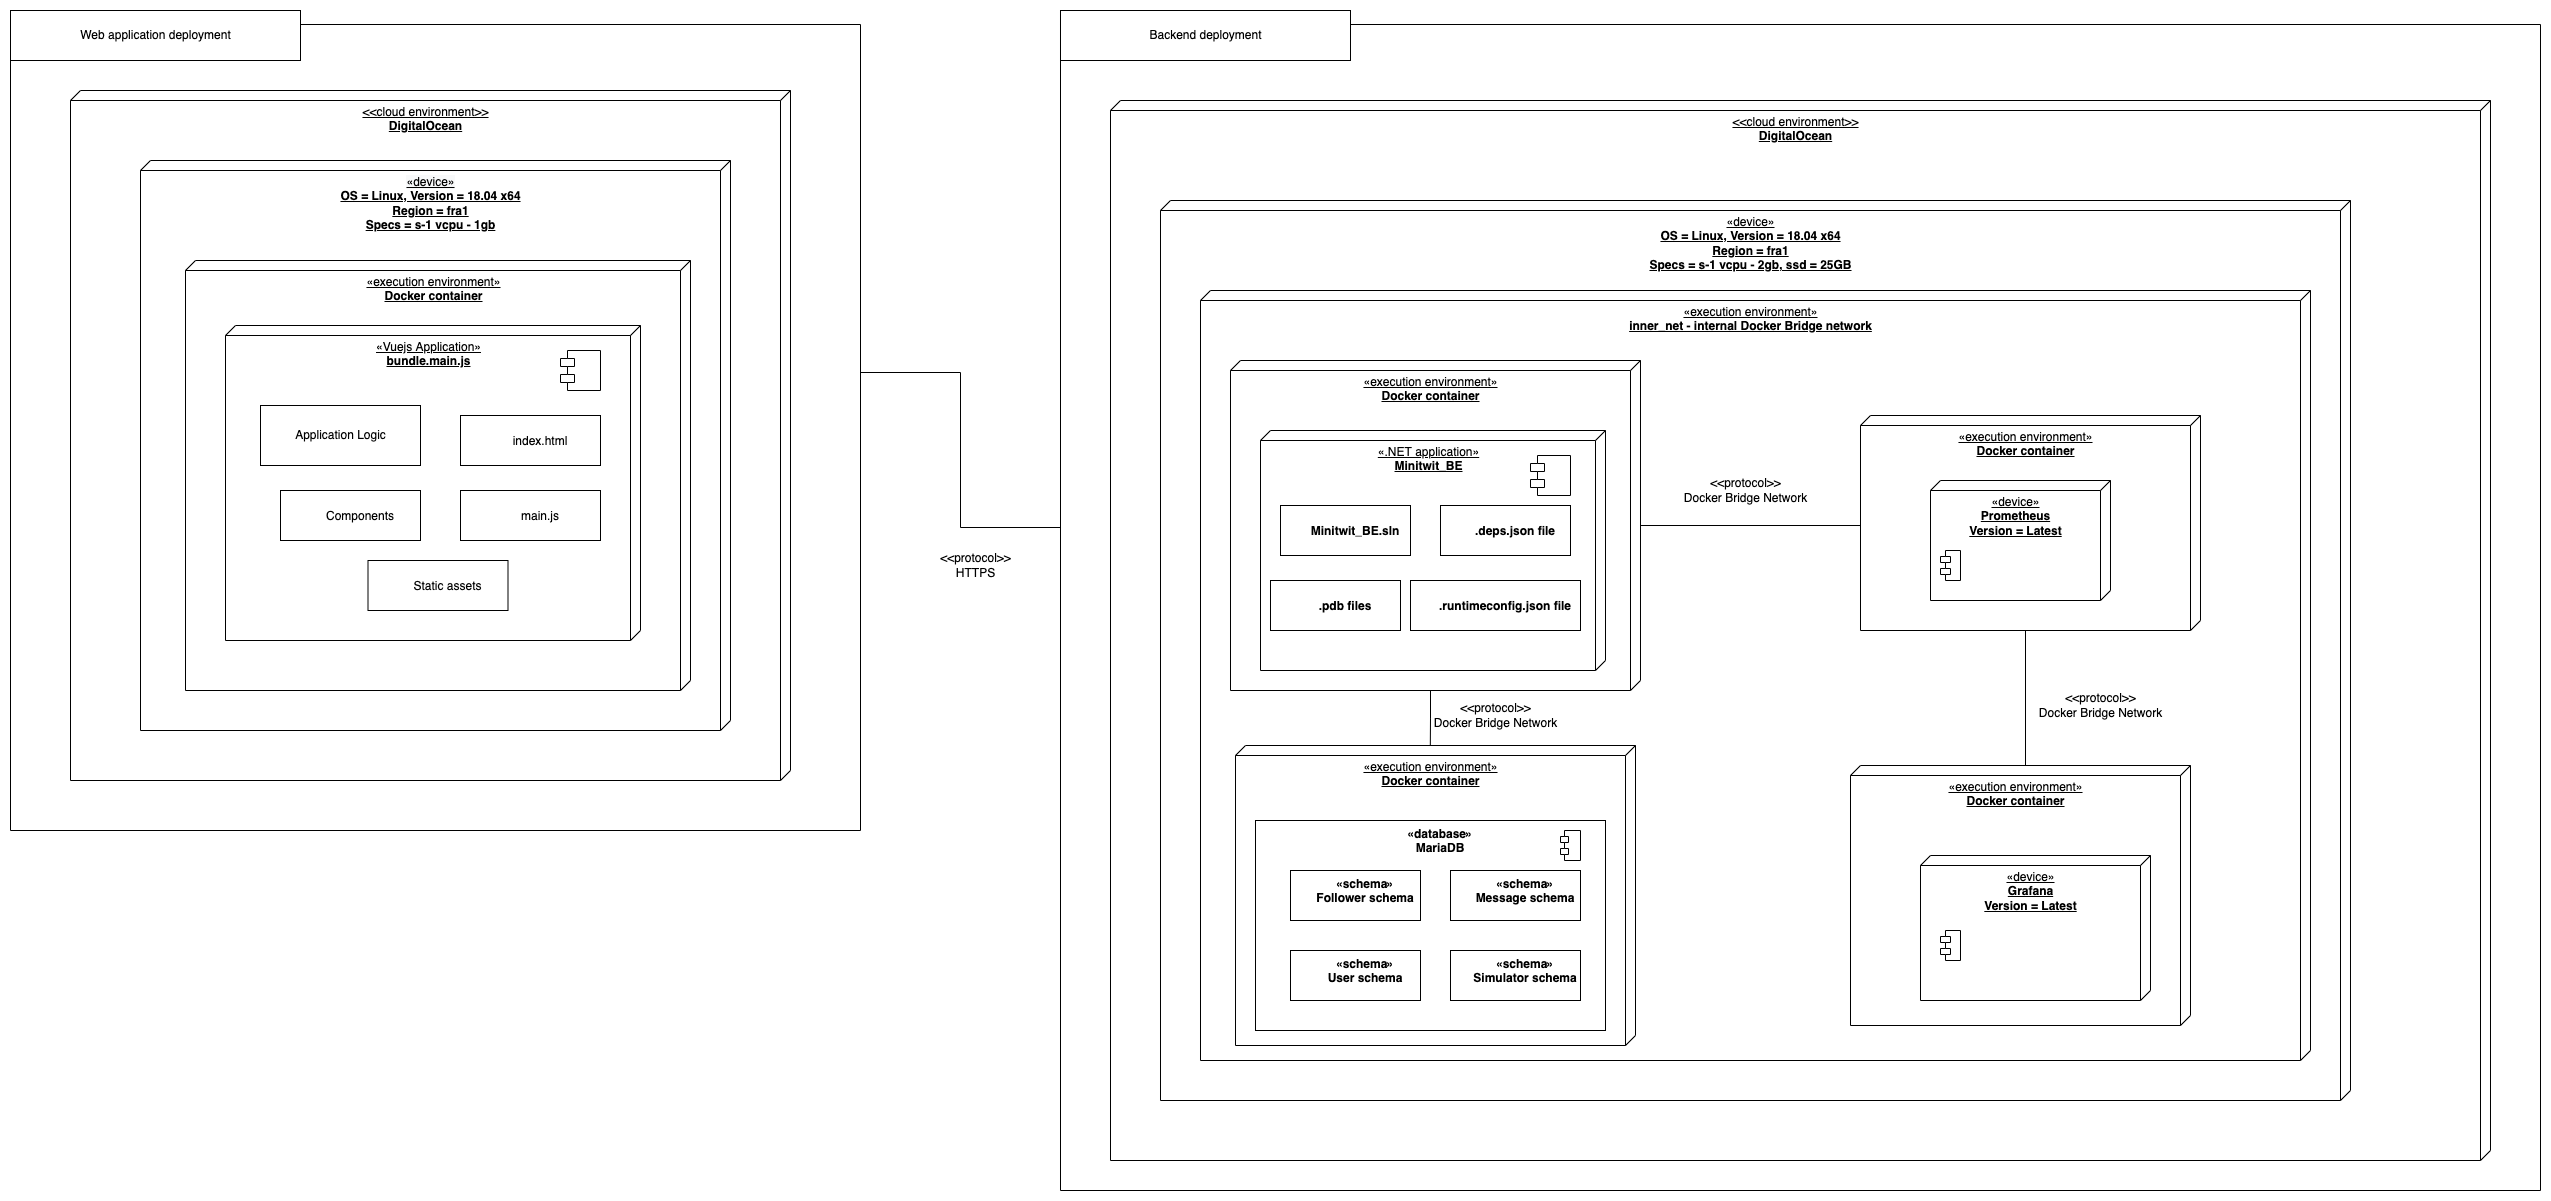

The diagram above was exported from draw.io. Its source (the exported page's mxGraphModel, read from the mxfile embedded in the PNG):
<mxGraphModel dx="6152" dy="6169" grid="1" gridSize="10" guides="1" tooltips="1" connect="1" arrows="1" fold="1" page="1" pageScale="1" pageWidth="3300" pageHeight="4681" math="0" shadow="0">
  <root>
    <mxCell id="0" />
    <mxCell id="1" parent="0" />
    <mxCell id="2" style="edgeStyle=orthogonalEdgeStyle;rounded=0;orthogonalLoop=1;jettySize=auto;html=1;exitX=0;exitY=0;exitDx=670;exitDy=362;exitPerimeter=0;entryX=0;entryY=0;entryDx=0;entryDy=517;entryPerimeter=0;endArrow=none;endFill=0;" edge="1" source="3" target="13" parent="1">
      <mxGeometry relative="1" as="geometry" />
    </mxCell>
    <mxCell id="3" value="" style="shape=folder;fontStyle=1;spacingTop=10;tabWidth=40;tabHeight=14;tabPosition=left;html=1;" vertex="1" parent="1">
      <mxGeometry x="-170" y="-60" width="850" height="820" as="geometry" />
    </mxCell>
    <mxCell id="4" value="&amp;lt;&amp;lt;cloud environment&amp;gt;&amp;gt;&lt;br&gt;&lt;b&gt;DigitalOcean&lt;/b&gt;" style="verticalAlign=top;align=center;spacingTop=8;spacingLeft=2;spacingRight=12;shape=cube;size=10;direction=south;fontStyle=4;html=1;" vertex="1" parent="1">
      <mxGeometry x="-110" y="20" width="720" height="690" as="geometry" />
    </mxCell>
    <mxCell id="5" value="Web application deployment" style="html=1;" vertex="1" parent="1">
      <mxGeometry x="-170" y="-60" width="290" height="50" as="geometry" />
    </mxCell>
    <mxCell id="6" value="&lt;span style=&quot;color: rgb(0 , 0 , 0) ; font-family: &amp;#34;helvetica&amp;#34; ; font-size: 12px ; font-style: normal ; font-weight: 400 ; letter-spacing: normal ; text-indent: 0px ; text-transform: none ; word-spacing: 0px ; background-color: rgb(248 , 249 , 250) ; display: inline ; float: none&quot;&gt;«device»&lt;/span&gt;&lt;br style=&quot;color: rgb(0 , 0 , 0) ; font-family: &amp;#34;helvetica&amp;#34; ; font-size: 12px ; font-style: normal ; font-weight: 400 ; letter-spacing: normal ; text-indent: 0px ; text-transform: none ; word-spacing: 0px ; background-color: rgb(248 , 249 , 250)&quot;&gt;&lt;div&gt;&lt;span&gt;&lt;font face=&quot;helvetica&quot;&gt;&lt;b&gt;OS = Linux, Version = 18.04 x64&lt;br&gt;Region = fra1&lt;br&gt;Specs = s-1 vcpu - 1gb&lt;/b&gt;&lt;/font&gt;&lt;/span&gt;&lt;/div&gt;" style="verticalAlign=top;align=center;spacingTop=8;spacingLeft=2;spacingRight=12;shape=cube;size=10;direction=south;fontStyle=4;html=1;" vertex="1" parent="1">
      <mxGeometry x="-40" y="90" width="590" height="570" as="geometry" />
    </mxCell>
    <mxCell id="7" value="&lt;span style=&quot;font-family: &amp;#34;helvetica&amp;#34;&quot;&gt;«execution environment»&lt;/span&gt;&lt;br style=&quot;font-family: &amp;#34;helvetica&amp;#34;&quot;&gt;&lt;div&gt;&lt;font face=&quot;helvetica&quot;&gt;&lt;b&gt;Docker container&lt;/b&gt;&lt;/font&gt;&lt;/div&gt;" style="verticalAlign=top;align=center;spacingTop=8;spacingLeft=2;spacingRight=12;shape=cube;size=10;direction=south;fontStyle=4;html=1;" vertex="1" parent="1">
      <mxGeometry x="5" y="190" width="505" height="430" as="geometry" />
    </mxCell>
    <mxCell id="8" value="&lt;span style=&quot;font-family: &amp;#34;helvetica&amp;#34;&quot;&gt;«Vuejs Application»&lt;/span&gt;&lt;br style=&quot;font-family: &amp;#34;helvetica&amp;#34;&quot;&gt;&lt;div&gt;&lt;font face=&quot;helvetica&quot;&gt;&lt;b&gt;bundle.main.js&lt;/b&gt;&lt;/font&gt;&lt;/div&gt;" style="verticalAlign=top;align=center;spacingTop=8;spacingLeft=2;spacingRight=12;shape=cube;size=10;direction=south;fontStyle=4;html=1;" vertex="1" parent="1">
      <mxGeometry x="45" y="255" width="415" height="315" as="geometry" />
    </mxCell>
    <mxCell id="9" value="Components" style="shape=object;align=left;spacingLeft=20;align=center;verticalAlign=middle;" vertex="1" parent="1">
      <mxGeometry x="100" y="420" width="140" height="50" as="geometry" />
    </mxCell>
    <mxCell id="10" value="Static assets" style="shape=object;align=left;spacingLeft=20;align=center;verticalAlign=middle;" vertex="1" parent="1">
      <mxGeometry x="187.5" y="490" width="140" height="50" as="geometry" />
    </mxCell>
    <mxCell id="11" value="index.html" style="shape=object;align=left;spacingLeft=20;align=center;verticalAlign=middle;" vertex="1" parent="1">
      <mxGeometry x="280" y="345" width="140" height="50" as="geometry" />
    </mxCell>
    <mxCell id="12" value="main.js" style="shape=object;align=left;spacingLeft=20;align=center;verticalAlign=middle;" vertex="1" parent="1">
      <mxGeometry x="280" y="420" width="140" height="50" as="geometry" />
    </mxCell>
    <mxCell id="13" value="" style="shape=folder;fontStyle=1;spacingTop=10;tabWidth=40;tabHeight=14;tabPosition=left;html=1;" vertex="1" parent="1">
      <mxGeometry x="880" y="-60" width="1480" height="1180" as="geometry" />
    </mxCell>
    <mxCell id="14" value="Backend deployment" style="html=1;" vertex="1" parent="1">
      <mxGeometry x="880" y="-60" width="290" height="50" as="geometry" />
    </mxCell>
    <mxCell id="15" value="&amp;lt;&amp;lt;cloud environment&amp;gt;&amp;gt;&lt;br&gt;&lt;b&gt;DigitalOcean&lt;/b&gt;" style="verticalAlign=top;align=center;spacingTop=8;spacingLeft=2;spacingRight=12;shape=cube;size=10;direction=south;fontStyle=4;html=1;" vertex="1" parent="1">
      <mxGeometry x="930" y="30" width="1380" height="1060" as="geometry" />
    </mxCell>
    <mxCell id="16" value="&lt;span style=&quot;font-family: &amp;#34;helvetica&amp;#34;&quot;&gt;«device»&lt;/span&gt;&lt;br style=&quot;font-family: &amp;#34;helvetica&amp;#34;&quot;&gt;&lt;div&gt;&lt;font face=&quot;helvetica&quot;&gt;&lt;b&gt;OS = Linux, Version = 18.04 x64&lt;br&gt;Region = fra1&lt;br&gt;Specs = s-1 vcpu - 2gb, ssd = 25GB&lt;/b&gt;&lt;/font&gt;&lt;/div&gt;" style="verticalAlign=top;align=center;spacingTop=8;spacingLeft=2;spacingRight=12;shape=cube;size=10;direction=south;fontStyle=4;html=1;" vertex="1" parent="1">
      <mxGeometry x="980" y="130" width="1190" height="900" as="geometry" />
    </mxCell>
    <mxCell id="17" value="&lt;span style=&quot;font-family: &amp;#34;helvetica&amp;#34;&quot;&gt;«execution environment»&lt;/span&gt;&lt;br style=&quot;font-family: &amp;#34;helvetica&amp;#34;&quot;&gt;&lt;div&gt;&lt;font face=&quot;helvetica&quot;&gt;&lt;b&gt;inner_net - internal Docker Bridge network&lt;/b&gt;&lt;/font&gt;&lt;/div&gt;" style="verticalAlign=top;align=center;spacingTop=8;spacingLeft=2;spacingRight=12;shape=cube;size=10;direction=south;fontStyle=4;html=1;" vertex="1" parent="1">
      <mxGeometry x="1020" y="220" width="1110" height="770" as="geometry" />
    </mxCell>
    <mxCell id="18" style="edgeStyle=orthogonalEdgeStyle;rounded=0;orthogonalLoop=1;jettySize=auto;html=1;exitX=0;exitY=0;exitDx=165;exitDy=0;exitPerimeter=0;entryX=0;entryY=0;entryDx=112.5;entryDy=340;entryPerimeter=0;endArrow=none;endFill=0;" edge="1" source="20" target="22" parent="1">
      <mxGeometry relative="1" as="geometry">
        <Array as="points">
          <mxPoint x="1680" y="455" />
        </Array>
      </mxGeometry>
    </mxCell>
    <mxCell id="19" style="edgeStyle=orthogonalEdgeStyle;rounded=0;orthogonalLoop=1;jettySize=auto;html=1;exitX=0;exitY=0;exitDx=330;exitDy=210;exitPerimeter=0;entryX=0.006;entryY=0.513;entryDx=0;entryDy=0;entryPerimeter=0;endArrow=none;endFill=0;" edge="1" source="20" target="23" parent="1">
      <mxGeometry relative="1" as="geometry" />
    </mxCell>
    <mxCell id="20" value="&lt;span style=&quot;font-family: &amp;#34;helvetica&amp;#34;&quot;&gt;«execution environment»&lt;/span&gt;&lt;br style=&quot;font-family: &amp;#34;helvetica&amp;#34;&quot;&gt;&lt;div&gt;&lt;font face=&quot;helvetica&quot;&gt;&lt;b&gt;Docker container&lt;/b&gt;&lt;/font&gt;&lt;/div&gt;" style="verticalAlign=top;align=center;spacingTop=8;spacingLeft=2;spacingRight=12;shape=cube;size=10;direction=south;fontStyle=4;html=1;" vertex="1" parent="1">
      <mxGeometry x="1050" y="290" width="410" height="330" as="geometry" />
    </mxCell>
    <mxCell id="21" style="edgeStyle=orthogonalEdgeStyle;rounded=0;orthogonalLoop=1;jettySize=auto;html=1;exitX=0;exitY=0;exitDx=215;exitDy=175;exitPerimeter=0;entryX=0;entryY=0;entryDx=0;entryDy=165;entryPerimeter=0;endArrow=none;endFill=0;" edge="1" source="22" target="24" parent="1">
      <mxGeometry relative="1" as="geometry" />
    </mxCell>
    <mxCell id="22" value="&lt;span style=&quot;font-family: &amp;#34;helvetica&amp;#34;&quot;&gt;«execution environment»&lt;/span&gt;&lt;br style=&quot;font-family: &amp;#34;helvetica&amp;#34;&quot;&gt;&lt;div&gt;&lt;font face=&quot;helvetica&quot;&gt;&lt;b&gt;Docker container&lt;/b&gt;&lt;/font&gt;&lt;/div&gt;" style="verticalAlign=top;align=center;spacingTop=8;spacingLeft=2;spacingRight=12;shape=cube;size=10;direction=south;fontStyle=4;html=1;" vertex="1" parent="1">
      <mxGeometry x="1680" y="345" width="340" height="215" as="geometry" />
    </mxCell>
    <mxCell id="23" value="&lt;span style=&quot;font-family: &amp;#34;helvetica&amp;#34;&quot;&gt;«execution environment»&lt;/span&gt;&lt;br style=&quot;font-family: &amp;#34;helvetica&amp;#34;&quot;&gt;&lt;div&gt;&lt;font face=&quot;helvetica&quot;&gt;&lt;b&gt;Docker container&lt;/b&gt;&lt;/font&gt;&lt;/div&gt;" style="verticalAlign=top;align=center;spacingTop=8;spacingLeft=2;spacingRight=12;shape=cube;size=10;direction=south;fontStyle=4;html=1;" vertex="1" parent="1">
      <mxGeometry x="1055" y="675" width="400" height="300" as="geometry" />
    </mxCell>
    <mxCell id="24" value="&lt;span style=&quot;font-family: &amp;#34;helvetica&amp;#34;&quot;&gt;«execution environment»&lt;/span&gt;&lt;br style=&quot;font-family: &amp;#34;helvetica&amp;#34;&quot;&gt;&lt;div&gt;&lt;font face=&quot;helvetica&quot;&gt;&lt;b&gt;Docker container&lt;/b&gt;&lt;/font&gt;&lt;/div&gt;" style="verticalAlign=top;align=center;spacingTop=8;spacingLeft=2;spacingRight=12;shape=cube;size=10;direction=south;fontStyle=4;html=1;" vertex="1" parent="1">
      <mxGeometry x="1670" y="695" width="340" height="260" as="geometry" />
    </mxCell>
    <mxCell id="25" value="&lt;div&gt;&lt;span style=&quot;font-family: &amp;#34;helvetica&amp;#34;&quot;&gt;«device»&lt;/span&gt;&lt;/div&gt;&lt;div&gt;&lt;b&gt;Grafana&lt;br&gt;Version = Latest&lt;/b&gt;&lt;/div&gt;" style="verticalAlign=top;align=center;spacingTop=8;spacingLeft=2;spacingRight=12;shape=cube;size=10;direction=south;fontStyle=4;html=1;" vertex="1" parent="1">
      <mxGeometry x="1740" y="785" width="230" height="145" as="geometry" />
    </mxCell>
    <mxCell id="26" value="&lt;div&gt;&lt;span style=&quot;font-family: &amp;#34;helvetica&amp;#34;&quot;&gt;«device»&lt;/span&gt;&lt;/div&gt;&lt;div&gt;&lt;b&gt;Prometheus&lt;br&gt;Version = Latest&lt;/b&gt;&lt;/div&gt;" style="verticalAlign=top;align=center;spacingTop=8;spacingLeft=2;spacingRight=12;shape=cube;size=10;direction=south;fontStyle=4;html=1;" vertex="1" parent="1">
      <mxGeometry x="1750" y="410" width="180" height="120" as="geometry" />
    </mxCell>
    <mxCell id="27" value="«database»&#10;MariaDB" style="shape=object;align=center;spacingLeft=20;align=center;verticalAlign=top;fontStyle=1" vertex="1" parent="1">
      <mxGeometry x="1075" y="750" width="350" height="210" as="geometry" />
    </mxCell>
    <mxCell id="28" value="«schema»&#10;Follower schema" style="shape=object;align=left;spacingLeft=20;align=center;verticalAlign=top;fontStyle=1" vertex="1" parent="1">
      <mxGeometry x="1110" y="800" width="130" height="50" as="geometry" />
    </mxCell>
    <mxCell id="29" value="«schema»&#10;User schema" style="shape=object;align=left;spacingLeft=20;align=center;verticalAlign=top;fontStyle=1" vertex="1" parent="1">
      <mxGeometry x="1110" y="880" width="130" height="50" as="geometry" />
    </mxCell>
    <mxCell id="30" value="«schema»&#10;Message schema" style="shape=object;align=left;spacingLeft=20;align=center;verticalAlign=top;fontStyle=1" vertex="1" parent="1">
      <mxGeometry x="1270" y="800" width="130" height="50" as="geometry" />
    </mxCell>
    <mxCell id="31" value="«schema»&#10;Simulator schema" style="shape=object;align=left;spacingLeft=20;align=center;verticalAlign=top;fontStyle=1" vertex="1" parent="1">
      <mxGeometry x="1270" y="880" width="130" height="50" as="geometry" />
    </mxCell>
    <mxCell id="32" value="&lt;div&gt;&lt;span style=&quot;font-family: &amp;#34;helvetica&amp;#34;&quot;&gt;«.NET application»&lt;/span&gt;&lt;/div&gt;&lt;div&gt;&lt;b&gt;Minitwit_BE&lt;/b&gt;&lt;/div&gt;" style="verticalAlign=top;align=center;spacingTop=8;spacingLeft=2;spacingRight=12;shape=cube;size=10;direction=south;fontStyle=4;html=1;" vertex="1" parent="1">
      <mxGeometry x="1080" y="360" width="345" height="240" as="geometry" />
    </mxCell>
    <mxCell id="33" value="Minitwit_BE.sln" style="shape=object;align=left;spacingLeft=20;align=center;verticalAlign=middle;fontStyle=1" vertex="1" parent="1">
      <mxGeometry x="1100" y="435" width="130" height="50" as="geometry" />
    </mxCell>
    <mxCell id="34" value=".pdb files" style="shape=object;align=left;spacingLeft=20;align=center;verticalAlign=middle;fontStyle=1" vertex="1" parent="1">
      <mxGeometry x="1090" y="510" width="130" height="50" as="geometry" />
    </mxCell>
    <mxCell id="35" value=".deps.json file" style="shape=object;align=left;spacingLeft=20;align=center;verticalAlign=middle;fontStyle=1" vertex="1" parent="1">
      <mxGeometry x="1260" y="435" width="130" height="50" as="geometry" />
    </mxCell>
    <mxCell id="36" value=".runtimeconfig.json file" style="shape=object;align=left;spacingLeft=20;align=center;verticalAlign=middle;fontStyle=1" vertex="1" parent="1">
      <mxGeometry x="1230" y="510" width="170" height="50" as="geometry" />
    </mxCell>
    <mxCell id="37" value="&amp;lt;&amp;lt;protocol&amp;gt;&amp;gt;&lt;br&gt;HTTPS" style="text;html=1;align=center;verticalAlign=middle;resizable=0;points=[];autosize=1;strokeColor=none;fillColor=none;" vertex="1" parent="1">
      <mxGeometry x="750" y="480" width="90" height="30" as="geometry" />
    </mxCell>
    <mxCell id="38" value="&amp;lt;&amp;lt;protocol&amp;gt;&amp;gt;&lt;br&gt;Docker Bridge Network" style="text;html=1;align=center;verticalAlign=middle;resizable=0;points=[];autosize=1;strokeColor=none;fillColor=none;" vertex="1" parent="1">
      <mxGeometry x="1495" y="405" width="140" height="30" as="geometry" />
    </mxCell>
    <mxCell id="39" value="&amp;lt;&amp;lt;protocol&amp;gt;&amp;gt;&lt;br&gt;Docker Bridge Network" style="text;html=1;align=center;verticalAlign=middle;resizable=0;points=[];autosize=1;strokeColor=none;fillColor=none;" vertex="1" parent="1">
      <mxGeometry x="1245" y="630" width="140" height="30" as="geometry" />
    </mxCell>
    <mxCell id="40" value="&amp;lt;&amp;lt;protocol&amp;gt;&amp;gt;&lt;br&gt;Docker Bridge Network" style="text;html=1;align=center;verticalAlign=middle;resizable=0;points=[];autosize=1;strokeColor=none;fillColor=none;" vertex="1" parent="1">
      <mxGeometry x="1850" y="620" width="140" height="30" as="geometry" />
    </mxCell>
    <mxCell id="41" value="&lt;span style=&quot;font-size: 12px&quot;&gt;Application Logic&lt;/span&gt;" style="html=1;labelBackgroundColor=none;fontSize=10;fontColor=#000000;" vertex="1" parent="1">
      <mxGeometry x="80" y="335" width="160" height="60" as="geometry" />
    </mxCell>
    <mxCell id="42" value="" style="shape=module;align=left;spacingLeft=20;align=center;verticalAlign=top;labelBackgroundColor=none;fontSize=10;fontColor=#000000;jettyWidth=14;jettyHeight=8;" vertex="1" parent="1">
      <mxGeometry x="380" y="280" width="40" height="40" as="geometry" />
    </mxCell>
    <mxCell id="43" value="" style="shape=module;align=left;spacingLeft=20;align=center;verticalAlign=top;labelBackgroundColor=none;fontSize=10;fontColor=#000000;jettyWidth=10;jettyHeight=6;" vertex="1" parent="1">
      <mxGeometry x="1760" y="480" width="20" height="30" as="geometry" />
    </mxCell>
    <mxCell id="44" value="" style="shape=module;align=left;spacingLeft=20;align=center;verticalAlign=top;labelBackgroundColor=none;fontSize=10;fontColor=#000000;jettyWidth=10;jettyHeight=6;" vertex="1" parent="1">
      <mxGeometry x="1760" y="860" width="20" height="30" as="geometry" />
    </mxCell>
    <mxCell id="45" value="" style="shape=module;align=left;spacingLeft=20;align=center;verticalAlign=top;labelBackgroundColor=none;fontSize=10;fontColor=#000000;jettyWidth=14;jettyHeight=8;" vertex="1" parent="1">
      <mxGeometry x="1350" y="385" width="40" height="40" as="geometry" />
    </mxCell>
    <mxCell id="46" value="" style="shape=module;align=left;spacingLeft=20;align=center;verticalAlign=top;labelBackgroundColor=none;fontSize=10;fontColor=#000000;jettyWidth=8;jettyHeight=6;" vertex="1" parent="1">
      <mxGeometry x="1380" y="760" width="20" height="30" as="geometry" />
    </mxCell>
  </root>
</mxGraphModel>